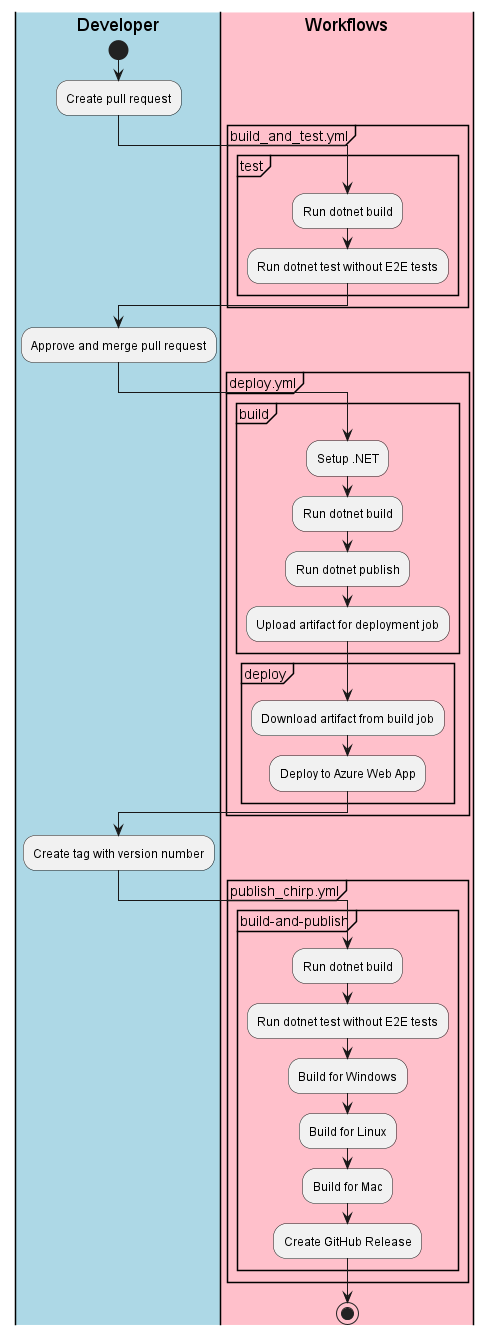

The diagram above was rendered by PlantUML. Its source (embedded in the PNG):
@startuml workflow-diagram
|#LightBlue|Developer|
start
:Create pull request;
|#pink|Workflows|
group build_and_test.yml
  group test
    :Run dotnet build;
    :Run dotnet test without E2E tests;
  end group
end group
|Developer|
:Approve and merge pull request;
|Workflows|
group deploy.yml
  group build
    :Setup .NET;
    :Run dotnet build;
    :Run dotnet publish;
    :Upload artifact for deployment job;
  end group

  group deploy
    :Download artifact from build job;
    :Deploy to Azure Web App;
  end group
end group
|Developer|
:Create tag with version number;
|Workflows|
group publish_chirp.yml
  group build-and-publish
    :Run dotnet build;
    :Run dotnet test without E2E tests;
    :Build for Windows;
    :Build for Linux;
    :Build for Mac;
    :Create GitHub Release;
  end group
end group
stop

@enduml